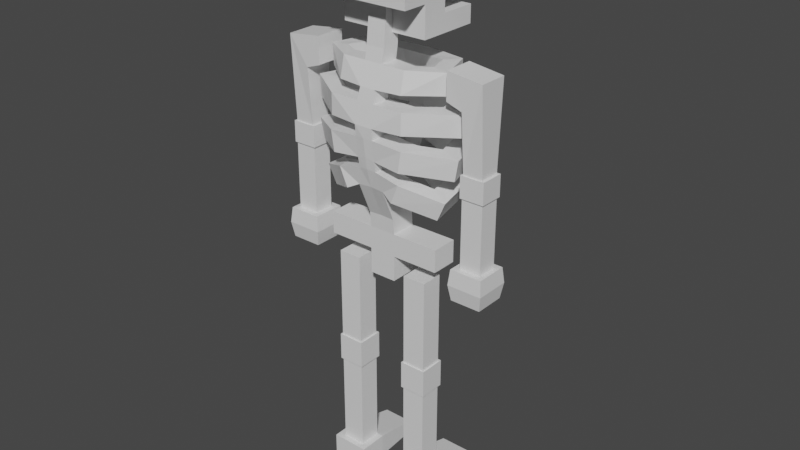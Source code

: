 # Source: Skeleton.blend  (saved by Blender 2.80.75; exported with 4.5.12 LTS)
import bpy
from mathutils import Matrix  # noqa: F401  (used for matrix-valued properties, if any)

bpy.ops.wm.read_factory_settings(use_empty=True)
scene = bpy.context.scene
scene.name = 'Scene'

# ---- collections
col_collection = bpy.data.collections.new('Collection'); scene.collection.children.link(col_collection)

# ---- materials (node trees are filled in below, after node groups)
mat_material = bpy.data.materials.new('Material')
mat_material.alpha_threshold = 0.0
mat_material.use_transparent_shadow = False
mat_material.line_color = (0.0, 0.0, 0.0, 1.0)

# ---- material node trees
mat_material.use_nodes = True; mat_material.node_tree.nodes.clear()
_N = mat_material.node_tree.nodes; _L = mat_material.node_tree.links
n0 = _N.new('ShaderNodeOutputMaterial'); n0.name = 'Material Output'; n0.location = (300, 300)
n1 = _N.new('ShaderNodeBsdfPrincipled'); n1.name = 'Principled BSDF'; n1.location = (10, 300)
n1.distribution = 'GGX'
n1.subsurface_method = 'BURLEY'
n1.inputs[2].default_value = 0.4
n1.inputs[3].default_value = 1.45
n1.inputs[27].default_value = (0.0, 0.0, 0.0, 1.0)
n1.inputs[28].default_value = 1.0
_L.new(n1.outputs[0], n0.inputs[0])
n0.is_active_output = True

# ---- world
world_world = bpy.data.worlds.new('World'); scene.world = world_world
world_world.use_nodes = True; world_world.node_tree.nodes.clear()
_N = world_world.node_tree.nodes; _L = world_world.node_tree.links
n0 = _N.new('ShaderNodeOutputWorld'); n0.name = 'World Output'; n0.location = (300, 300)
n1 = _N.new('ShaderNodeBackground'); n1.name = 'Background'; n1.location = (10, 300)
n1.inputs[0].default_value = (0.05088, 0.05088, 0.05088, 1.0)
_L.new(n1.outputs[0], n0.inputs[0])
n0.is_active_output = True
world_world.color = (0.05088, 0.05088, 0.05088)
world_world.use_sun_shadow = False
world_world.sun_shadow_jitter_overblur = 0.0

# ---- meshes
me_cube = bpy.data.meshes.new('Cube')
me_cube.from_pydata([(1.0, -0.8709, 12.78), (1.0, -0.8709, 11.28), (1.0, 1.129, 12.78), (1.0, 1.129, 11.28), (1.0, 0.302, 11.28), (1.0, 0.302, 12.78), (1.0, -0.2844, 12.78), (1.0, -0.2844, 11.28), (1.0, -0.2844, 10.6), (1.0, 0.2869, 10.6), (1.0, 0.302, 10.99), (1.0, -0.2844, 10.99), (1.0, 1.119, 10.6), (1.0, 1.119, 10.99), (0.1631, 1.129, 12.39), (0.1631, 1.129, 11.88), (0.8165, 1.129, 12.39), (0.8165, 1.129, 11.88), (0.1631, 0.7997, 12.39), (0.1631, 0.7997, 11.88), (0.8165, 0.7997, 12.39), (0.8165, 0.7997, 11.88), (0.7585, -0.3678, 9.578), (0.7585, -0.2714, 10.05), (0.7585, -0.7119, 9.578), (0.7585, -0.5996, 10.05), (1.07, -0.09985, 9.588), (1.085, -0.1072, 10.06), (1.453, -0.1719, 10.04), (1.438, -0.1645, 9.569), (0.9323, 0.3537, 9.578), (0.9323, 0.3537, 10.05), (1.184, 0.6623, 10.05), (1.184, 0.6623, 9.578), (0.158, 0.6563, 9.578), (0.2482, 0.5407, 9.984), (0.2427, 0.9586, 9.984), (0.1525, 1.074, 9.578), (0.1775, -0.3678, 9.578), (0.2129, -0.1816, 10.05), (0.1775, -0.7858, 9.578), (0.2129, -0.5996, 10.05), (0.2129, -0.1274, 10.34), (0.2129, -0.539, 10.34), (0.884, -0.4191, 8.831), (0.884, -0.4191, 9.305), (0.884, -0.848, 8.831), (0.884, -0.8437, 9.305), (1.311, -0.09179, 8.841), (1.331, -0.1008, 9.315), (1.835, -0.1798, 9.295), (1.815, -0.1708, 8.822), (1.122, 0.4879, 8.831), (1.122, 0.4879, 9.305), (1.466, 0.8648, 9.305), (1.466, 0.8648, 8.831), (0.1761, 0.7163, 8.831), (0.1761, 0.7163, 9.305), (0.1761, 1.153, 9.305), (0.1761, 1.153, 8.831), (0.2065, -0.4191, 8.831), (0.2065, -0.4191, 9.305), (0.2065, -0.9296, 8.831), (0.2065, -0.8437, 9.305), (0.8532, -0.4014, 8.047), (0.927, -0.4012, 8.516), (0.8278, -0.8715, 8.052), (0.9015, -0.8713, 8.52), (1.259, -0.1216, 7.994), (1.351, -0.1307, 8.458), (1.802, -0.2289, 8.367), (1.711, -0.2198, 7.902), (1.121, 0.4124, 8.005), (1.194, 0.4127, 8.473), (1.526, 0.7424, 8.42), (1.453, 0.7421, 7.952), (0.223, 0.6547, 8.171), (0.223, 0.655, 8.639), (0.223, 1.125, 8.636), (0.223, 1.125, 8.168), (0.2065, -0.3805, 8.107), (0.2065, -0.3803, 8.575), (0.2065, -0.8506, 8.111), (0.2065, -0.9076, 8.579), (0.6321, -0.3727, 7.29), (0.8185, -0.3803, 7.725), (0.5758, -0.7865, 7.306), (0.7622, -0.7941, 7.742), (0.99, -0.1563, 7.151), (1.19, -0.1736, 7.58), (1.549, -0.2949, 7.403), (1.349, -0.2776, 6.974), (0.9222, 0.3133, 7.179), (1.109, 0.3057, 7.615), (1.407, 0.5719, 7.492), (1.22, 0.5795, 7.057), (0.0602, 0.585, 7.492), (0.1761, 0.5774, 7.928), (0.1761, 1.078, 7.913), (0.1109, 0.9997, 7.478), (0.3112, -0.301, 7.422), (0.2065, -0.3421, 7.858), (0.3112, -0.7143, 7.439), (0.2065, -0.8095, 7.875), (0.2129, -0.2844, 10.6), (0.2129, -0.1274, 10.6), (0.2129, -0.2844, 11.28), (0.2129, -0.4396, 11.28), (0.3112, -0.3722, 5.841), (0.3112, 0.2334, 5.841), (0.3112, -0.3722, 6.355), (0.3112, 0.2319, 6.355), (1.386, -0.3722, 5.841), (1.386, 0.2334, 5.841), (1.386, -0.3722, 6.355), (1.386, 0.2334, 6.355), (0.3112, 0.2043, 6.693), (0.3112, -0.3998, 6.701), (0.3112, -0.3722, 5.26), (0.3112, 0.2334, 5.26), (2.556, -0.4317, 6.104), (1.15, 0.09154, 2.736), (1.15, 0.09154, 3.377), (1.15, 0.09154, 0.5637), (1.15, -0.4222, 0.5637), (1.15, -0.4222, 2.736), (1.15, -0.4222, 3.377), (2.535, -0.4109, 5.393), (2.556, 0.3084, 6.104), (2.535, 0.2876, 5.393), (1.15, 0.09154, 5.51), (1.15, -0.4222, 5.51), (1.837, 0.2876, 5.393), (1.187, -0.4559, 3.377), (1.187, -0.4559, 2.736), (1.817, 0.3084, 6.104), (1.187, 0.1464, 3.377), (1.187, 0.1464, 2.736), (0.6122, 0.09154, 2.736), (0.6122, 0.09154, 3.377), (0.6122, 0.09154, 0.5637), (0.6122, -0.4222, 0.5637), (0.6122, -0.4222, 2.736), (0.6122, -0.4222, 3.377), (0.6122, 0.09154, 5.51), (0.6122, -0.4222, 5.51), (0.5753, -0.4559, 3.377), (0.5753, -0.4559, 2.736), (0.5753, 0.1464, 3.377), (0.5753, 0.1464, 2.736), (1.315, -0.573, 0.5637), (1.315, -0.573, 0.008914), (1.315, 0.09154, 0.5637), (1.315, 0.09154, 0.008914), (1.24, 1.183, 0.008914), (1.24, 1.183, 0.3247), (0.4478, -0.573, 0.5637), (0.4478, -0.573, 0.008914), (0.4478, 0.09154, 0.5637), (0.4478, 0.09154, 0.008914), (0.5222, 1.183, 0.008914), (0.5222, 1.183, 0.3247), (1.277, 0.637, 0.4442), (0.485, 0.637, 0.4442), (1.277, 0.637, 0.008914), (0.485, 0.637, 0.008914), (2.441, 0.1689, 7.659), (2.419, 0.1689, 8.149), (2.441, 0.1689, 6.104), (2.441, -0.2966, 6.104), (2.441, -0.2966, 7.659), (2.419, -0.2966, 8.149), (1.615, 0.2806, 10.19), (1.615, -0.4083, 10.19), (2.474, -0.3271, 8.149), (2.474, -0.3271, 7.659), (2.474, 0.2185, 8.149), (2.474, 0.2185, 7.659), (1.953, 0.1689, 7.659), (1.968, 0.1689, 8.149), (1.953, 0.1689, 6.104), (1.953, -0.2966, 6.104), (1.953, -0.2966, 7.659), (1.968, -0.2966, 8.149), (1.615, 0.2806, 9.581), (1.615, -0.4083, 9.581), (1.92, -0.3271, 8.149), (1.92, -0.3271, 7.659), (1.92, 0.2185, 8.149), (1.92, 0.2185, 7.659), (1.837, -0.4109, 5.393), (1.817, -0.4317, 6.104), (2.419, -0.3972, 10.09), (1.968, -0.3972, 9.456), (2.419, 0.2694, 10.09), (1.968, 0.2694, 9.456), (1.781, 0.3435, 5.748), (2.591, -0.4668, 5.748), (2.591, 0.3435, 5.748), (1.781, -0.4668, 5.748), (-1.0, -0.8709, 12.78), (-1.0, -0.8709, 11.28), (-1.0, 1.129, 12.78), (-1.0, 1.129, 11.28), (-1.0, 0.302, 11.28), (-1.0, 0.302, 12.78), (-1.0, -0.2844, 12.78), (-1.0, -0.2844, 11.28), (-1.0, -0.2844, 10.6), (-1.0, 0.2869, 10.6), (-1.0, 0.302, 10.99), (-1.0, -0.2844, 10.99), (-1.0, 1.119, 10.6), (-1.0, 1.119, 10.99), (1.84e-07, 1.129, 11.28), (1.84e-07, 1.129, 12.78), (-0.1631, 1.129, 12.39), (-0.1631, 1.129, 11.88), (-0.8165, 1.129, 12.39), (-0.8165, 1.129, 11.88), (-0.1631, 0.7997, 12.39), (-0.1631, 0.7997, 11.88), (-0.8165, 0.7997, 12.39), (-0.8165, 0.7997, 11.88), (-2.075e-08, -0.1274, 10.6), (1.84e-07, 1.129, 12.06), (1.84e-07, 1.129, 12.56), (-1.419e-07, -0.8709, 11.28), (-1.419e-07, -0.8709, 12.78), (4.921e-08, 0.302, 11.28), (4.921e-08, 0.302, 12.78), (-4.634e-08, -0.2844, 12.78), (4.675e-08, 0.2869, 10.6), (4.921e-08, 0.302, 10.99), (1.822e-07, 1.119, 10.6), (1.822e-07, 1.119, 10.99), (-0.7585, -0.3678, 9.578), (-0.7585, -0.2714, 10.05), (-5.992e-08, -0.3678, 9.578), (-2.958e-08, -0.1816, 10.05), (-0.7585, -0.7119, 9.578), (-0.7585, -0.5996, 10.05), (-1.28e-07, -0.7858, 9.578), (-9.768e-08, -0.5996, 10.05), (-1.07, -0.09985, 9.588), (-1.085, -0.1072, 10.06), (-1.453, -0.1719, 10.04), (-1.438, -0.1645, 9.569), (-0.9323, 0.3537, 9.578), (-0.9323, 0.3537, 10.05), (-1.184, 0.6623, 10.05), (-1.184, 0.6623, 9.578), (-0.158, 0.6563, 9.578), (-0.2482, 0.5407, 9.984), (-0.2427, 0.9586, 9.984), (-0.1525, 1.074, 9.578), (-0.1775, -0.3678, 9.578), (-0.2129, -0.1816, 10.05), (-0.1775, -0.7858, 9.578), (-0.2129, -0.5996, 10.05), (-0.2129, -0.1274, 10.34), (-2.075e-08, -0.1274, 10.34), (-8.782e-08, -0.539, 10.34), (-0.2129, -0.539, 10.34), (-0.884, -0.4191, 8.831), (-0.884, -0.4191, 9.305), (-6.828e-08, -0.4191, 8.831), (-6.828e-08, -0.4191, 9.305), (-0.884, -0.848, 8.831), (-0.884, -0.8437, 9.305), (-1.515e-07, -0.9296, 8.831), (-1.374e-07, -0.8437, 9.305), (-1.311, -0.09179, 8.841), (-1.331, -0.1008, 9.315), (-1.835, -0.1798, 9.295), (-1.815, -0.1708, 8.822), (-1.122, 0.4879, 8.831), (-1.122, 0.4879, 9.305), (-1.466, 0.8648, 9.305), (-1.466, 0.8648, 8.831), (-0.1761, 0.7163, 8.831), (-0.1761, 0.7163, 9.305), (-0.1761, 1.153, 9.305), (-0.1761, 1.153, 8.831), (-0.2065, -0.4191, 8.831), (-0.2065, -0.4191, 9.305), (-0.2065, -0.9296, 8.831), (-0.2065, -0.8437, 9.305), (-0.8532, -0.4014, 8.047), (-0.927, -0.4012, 8.516), (-5.874e-08, -0.3605, 8.164), (-5.87e-08, -0.3603, 8.632), (-0.8278, -0.8715, 8.052), (-0.9015, -0.8713, 8.52), (-1.419e-07, -0.8708, 8.168), (-1.505e-07, -0.924, 8.584), (-1.259, -0.1216, 7.994), (-1.351, -0.1307, 8.458), (-1.802, -0.2289, 8.367), (-1.711, -0.2198, 7.902), (-1.121, 0.4124, 8.005), (-1.194, 0.4127, 8.473), (-1.526, 0.7424, 8.42), (-1.453, 0.7421, 7.952), (-0.223, 0.6547, 8.171), (-0.223, 0.655, 8.639), (-0.223, 1.125, 8.636), (-0.223, 1.125, 8.168), (-0.2065, -0.3805, 8.107), (-0.2065, -0.3803, 8.575), (-0.2065, -0.8506, 8.111), (-0.2065, -0.9076, 8.579), (-0.6321, -0.3727, 7.29), (-0.8185, -0.3803, 7.725), (-4.903e-08, -0.301, 7.454), (-5.336e-08, -0.3275, 7.889), (-0.5758, -0.7865, 7.306), (-0.7622, -0.7941, 7.742), (-1.164e-07, -0.7143, 7.466), (-1.346e-07, -0.8262, 7.89), (-0.99, -0.1563, 7.151), (-1.19, -0.1736, 7.58), (-1.549, -0.2949, 7.403), (-1.349, -0.2776, 6.974), (-0.9222, 0.3133, 7.179), (-1.109, 0.3057, 7.615), (-1.407, 0.5719, 7.492), (-1.22, 0.5795, 7.057), (-0.0602, 0.585, 7.492), (-0.1761, 0.5774, 7.928), (-0.1761, 1.078, 7.913), (-0.1109, 0.9997, 7.478), (-0.3112, -0.301, 7.422), (-0.2065, -0.3421, 7.858), (-0.3112, -0.7143, 7.439), (-0.2065, -0.8095, 7.875), (8.809e-08, 0.5407, 9.984), (1.562e-07, 0.9586, 9.984), (1.75e-07, 1.074, 9.578), (1.878e-07, 1.153, 9.305), (1.878e-07, 1.153, 8.831), (1.833e-07, 1.125, 8.636), (1.833e-07, 1.125, 8.168), (1.757e-07, 1.078, 7.913), (1.629e-07, 0.9997, 7.413), (9.531e-08, 0.585, 7.427), (1.069e-07, 0.6563, 9.578), (1.167e-07, 0.7163, 9.305), (1.167e-07, 0.7163, 8.831), (1.067e-07, 0.655, 8.639), (1.067e-07, 0.6547, 8.171), (9.407e-08, 0.5774, 7.928), (-0.2129, -0.2844, 10.6), (-0.2129, -0.1274, 10.6), (-0.2129, -0.2844, 11.28), (-7.162e-08, -0.4396, 11.28), (-0.2129, -0.4396, 11.28), (-6.063e-08, -0.3722, 5.841), (3.803e-08, 0.2334, 5.841), (-0.3112, -0.3722, 5.841), (-0.3112, 0.2334, 5.841), (3.779e-08, 0.2319, 6.355), (-6.063e-08, -0.3722, 6.355), (-0.3112, -0.3722, 6.355), (-0.3112, 0.2319, 6.355), (-1.386, -0.3722, 5.841), (-1.386, 0.2334, 5.841), (-1.386, -0.3722, 6.355), (-1.386, 0.2334, 6.355), (-6.514e-08, -0.3998, 6.715), (-0.3112, 0.2043, 6.693), (3.328e-08, 0.2043, 6.709), (-0.3112, -0.3998, 6.701), (-6.063e-08, -0.3722, 5.26), (3.803e-08, 0.2334, 5.26), (-0.3112, -0.3722, 5.26), (-0.3112, 0.2334, 5.26), (-2.556, -0.4317, 6.104), (-1.15, 0.09154, 2.736), (-1.15, 0.09154, 3.377), (-1.15, 0.09154, 0.5637), (-1.15, -0.4222, 0.5637), (-1.15, -0.4222, 2.736), (-1.15, -0.4222, 3.377), (-2.535, -0.4109, 5.393), (-2.556, 0.3084, 6.104), (-2.535, 0.2876, 5.393), (-1.15, 0.09154, 5.51), (-1.15, -0.4222, 5.51), (-1.837, 0.2876, 5.393), (-1.187, -0.4559, 3.377), (-1.187, -0.4559, 2.736), (-1.817, 0.3084, 6.104), (-1.187, 0.1464, 3.377), (-1.187, 0.1464, 2.736), (-0.6122, 0.09154, 2.736), (-0.6122, 0.09154, 3.377), (-0.6122, 0.09154, 0.5637), (-0.6122, -0.4222, 0.5637), (-0.6122, -0.4222, 2.736), (-0.6122, -0.4222, 3.377), (-0.6122, 0.09154, 5.51), (-0.6122, -0.4222, 5.51), (-0.5753, -0.4559, 3.377), (-0.5753, -0.4559, 2.736), (-0.5753, 0.1464, 3.377), (-0.5753, 0.1464, 2.736), (-1.315, -0.573, 0.5637), (-1.315, -0.573, 0.008914), (-1.315, 0.09154, 0.5637), (-1.315, 0.09154, 0.008914), (-1.24, 1.183, 0.008914), (-1.24, 1.183, 0.3247), (-0.4478, -0.573, 0.5637), (-0.4478, -0.573, 0.008914), (-0.4478, 0.09154, 0.5637), (-0.4478, 0.09154, 0.008914), (-0.5222, 1.183, 0.008914), (-0.5222, 1.183, 0.3247), (-1.277, 0.637, 0.4442), (-0.485, 0.637, 0.4442), (-1.277, 0.637, 0.008914), (-0.485, 0.637, 0.008914), (-2.441, 0.1689, 7.659), (-2.419, 0.1689, 8.149), (-2.441, 0.1689, 6.104), (-2.441, -0.2966, 6.104), (-2.441, -0.2966, 7.659), (-2.419, -0.2966, 8.149), (-1.615, 0.2806, 10.19), (-1.615, -0.4083, 10.19), (-2.474, -0.3271, 8.149), (-2.474, -0.3271, 7.659), (-2.474, 0.2185, 8.149), (-2.474, 0.2185, 7.659), (-1.953, 0.1689, 7.659), (-1.968, 0.1689, 8.149), (-1.953, 0.1689, 6.104), (-1.953, -0.2966, 6.104), (-1.953, -0.2966, 7.659), (-1.968, -0.2966, 8.149), (-1.615, 0.2806, 9.581), (-1.615, -0.4083, 9.581), (-1.92, -0.3271, 8.149), (-1.92, -0.3271, 7.659), (-1.92, 0.2185, 8.149), (-1.92, 0.2185, 7.659), (-1.837, -0.4109, 5.393), (-1.817, -0.4317, 6.104), (-2.419, -0.3972, 10.09), (-1.968, -0.3972, 9.456), (-2.419, 0.2694, 10.09), (-1.968, 0.2694, 9.456), (-1.781, 0.3435, 5.748), (-2.591, -0.4668, 5.748), (-2.591, 0.3435, 5.748), (-1.781, -0.4668, 5.748)], [], [(106, 104, 8, 11, 7), (10, 11, 8, 9), (4, 7, 11, 10), (4, 229, 214, 3), (10, 9, 12, 13), (10, 233, 229, 4), (17, 16, 2, 3), (224, 232, 9, 8, 104, 105), (7, 6, 0, 1), (4, 5, 6, 7), (232, 234, 12, 9), (3, 2, 5, 4), (12, 234, 235, 13), (228, 0, 6, 231), (231, 6, 5, 230), (230, 5, 2, 215), (1, 0, 228, 227), (214, 15, 17, 3), (16, 17, 21, 20), (14, 215, 2, 16), (19, 18, 20, 21), (14, 16, 20, 18), (15, 14, 18, 19), (17, 15, 19, 21), (42, 105, 104, 43), (14, 15, 225, 226), (214, 225, 15), (261, 224, 105, 42), (14, 226, 215), (43, 104, 106, 107), (38, 238, 239, 39), (40, 24, 25, 41), (25, 28, 27, 23), (38, 22, 24, 40), (41, 25, 23, 39), (29, 33, 32, 28), (24, 29, 28, 25), (23, 27, 26, 22), (22, 26, 29, 24), (30, 34, 37, 33), (26, 30, 33, 29), (27, 31, 30, 26), (28, 32, 31, 27), (36, 337, 336, 35), (31, 35, 34, 30), (32, 36, 35, 31), (33, 37, 36, 32), (239, 261, 42, 39), (238, 38, 61, 267), (242, 40, 41, 243), (22, 38, 39, 23), (39, 42, 43, 41), (41, 43, 262, 243), (60, 266, 267, 61), (62, 46, 47, 63), (47, 50, 49, 45), (60, 44, 46, 62), (63, 47, 45, 61), (51, 55, 54, 50), (46, 51, 50, 47), (45, 49, 48, 44), (44, 48, 51, 46), (52, 56, 59, 55), (48, 52, 55, 51), (49, 53, 52, 48), (50, 54, 53, 49), (76, 97, 98, 79), (53, 57, 56, 52), (54, 58, 57, 53), (55, 59, 58, 54), (270, 62, 63, 271), (44, 60, 61, 45), (80, 290, 291, 81), (82, 66, 67, 83), (67, 70, 69, 65), (80, 64, 66, 82), (83, 67, 65, 81), (71, 75, 74, 70), (66, 71, 70, 67), (65, 69, 68, 64), (64, 68, 71, 66), (72, 76, 79, 75), (68, 72, 75, 71), (69, 73, 72, 68), (70, 74, 73, 69), (56, 77, 78, 59), (73, 77, 76, 72), (74, 78, 77, 73), (75, 79, 78, 74), (294, 82, 83, 295), (64, 80, 81, 65), (100, 314, 315, 101), (102, 86, 87, 103), (87, 90, 89, 85), (100, 84, 86, 102), (103, 87, 85, 101), (91, 95, 94, 90), (86, 91, 90, 87), (85, 89, 88, 84), (84, 88, 91, 86), (92, 96, 99, 95), (88, 92, 95, 91), (89, 93, 92, 88), (90, 94, 93, 89), (34, 57, 58, 37), (93, 97, 96, 92), (94, 98, 97, 93), (95, 99, 98, 94), (318, 102, 103, 319), (84, 100, 101, 85), (37, 338, 337, 36), (58, 339, 338, 37), (59, 340, 339, 58), (78, 341, 340, 59), (79, 342, 341, 78), (98, 343, 342, 79), (99, 344, 343, 98), (345, 344, 99, 96), (346, 34, 35, 336), (347, 57, 34, 346), (348, 56, 57, 347), (349, 77, 56, 348), (350, 76, 77, 349), (351, 97, 76, 350), (97, 351, 345, 96), (40, 63, 61, 38), (40, 242, 271, 63), (266, 60, 81, 291), (62, 83, 81, 60), (62, 270, 295, 83), (290, 80, 101, 315), (82, 103, 101, 80), (82, 294, 319, 103), (13, 235, 233, 10), (355, 107, 1, 227), (1, 107, 106, 7), (109, 108, 118, 119), (108, 109, 113, 112), (110, 362, 357, 108), (361, 111, 109, 358), (371, 116, 111, 361), (117, 369, 362, 110), (116, 117, 110, 111), (115, 114, 112, 113), (111, 110, 114, 115), (110, 108, 112, 114), (109, 111, 115, 113), (100, 102, 117, 116), (102, 318, 369, 117), (314, 100, 116, 371), (374, 119, 118, 373), (108, 357, 373, 118), (358, 109, 119, 374), (162, 123, 152), (139, 144, 130, 122), (121, 125, 124, 123), (136, 148, 139, 122), (142, 141, 124, 125), (145, 131, 130, 144), (131, 145, 143, 126), (147, 134, 133, 146), (126, 122, 130, 131), (134, 147, 142, 125), (137, 149, 148, 136), (137, 136, 133, 134), (125, 121, 137, 134), (122, 126, 133, 136), (138, 149, 137, 121), (123, 140, 138, 121), (155, 154, 160, 161), (153, 159, 165, 164), (162, 155, 161, 163), (165, 160, 154, 164), (183, 186, 174, 171), (198, 197, 127, 129), (138, 140, 141, 142), (181, 180, 135, 191), (143, 145, 144, 139), (149, 147, 146, 148), (142, 147, 149, 138), (139, 148, 146, 143), (168, 169, 120, 128), (123, 162, 163, 140), (143, 146, 133, 126), (152, 150, 151, 153), (162, 164, 154, 155), (123, 124, 150, 152), (158, 159, 157, 156), (163, 161, 160, 165), (141, 140, 158, 156), (180, 168, 128, 135), (157, 159, 153, 151), (140, 163, 158), (158, 163, 165, 159), (152, 153, 164, 162), (156, 157, 151, 150), (195, 184, 172, 194), (166, 170, 169, 168), (176, 188, 179, 167), (182, 181, 169, 170), (185, 173, 172, 184), (179, 195, 194, 167), (187, 175, 174, 186), (192, 194, 172, 173), (175, 187, 182, 170), (177, 189, 188, 176), (177, 176, 174, 175), (170, 166, 177, 175), (167, 171, 174, 176), (178, 189, 177, 166), (168, 180, 178, 166), (199, 190, 127, 197), (178, 180, 181, 182), (193, 185, 184, 195), (189, 187, 186, 188), (182, 187, 189, 178), (179, 188, 186, 183), (124, 141, 156, 150), (132, 129, 127, 190), (169, 181, 191, 120), (199, 196, 132, 190), (196, 198, 129, 132), (173, 185, 193, 192), (171, 167, 194, 192), (192, 193, 183, 171), (183, 193, 195, 179), (135, 128, 198, 196), (191, 135, 196, 199), (191, 199, 197, 120), (128, 120, 197, 198), (262, 43, 107, 355), (354, 207, 211, 208, 352), (210, 209, 208, 211), (204, 210, 211, 207), (204, 203, 214, 229), (210, 213, 212, 209), (210, 204, 229, 233), (219, 203, 202, 218), (224, 353, 352, 208, 209, 232), (207, 201, 200, 206), (204, 207, 206, 205), (232, 209, 212, 234), (203, 204, 205, 202), (212, 213, 235, 234), (228, 231, 206, 200), (231, 230, 205, 206), (230, 215, 202, 205), (201, 227, 228, 200), (214, 203, 219, 217), (218, 222, 223, 219), (216, 218, 202, 215), (221, 223, 222, 220), (216, 220, 222, 218), (217, 221, 220, 216), (219, 223, 221, 217), (260, 263, 352, 353), (216, 226, 225, 217), (214, 217, 225), (261, 260, 353, 224), (216, 215, 226), (263, 356, 354, 352), (256, 257, 239, 238), (258, 259, 241, 240), (241, 237, 245, 246), (256, 258, 240, 236), (259, 257, 237, 241), (247, 246, 250, 251), (240, 241, 246, 247), (237, 236, 244, 245), (236, 240, 247, 244), (248, 251, 255, 252), (244, 247, 251, 248), (245, 244, 248, 249), (246, 245, 249, 250), (254, 253, 336, 337), (249, 248, 252, 253), (250, 249, 253, 254), (251, 250, 254, 255), (239, 257, 260, 261), (238, 267, 285, 256), (242, 243, 259, 258), (236, 237, 257, 256), (257, 259, 263, 260), (259, 243, 262, 263), (284, 285, 267, 266), (286, 287, 269, 268), (269, 265, 273, 274), (284, 286, 268, 264), (287, 285, 265, 269), (275, 274, 278, 279), (268, 269, 274, 275), (265, 264, 272, 273), (264, 268, 275, 272), (276, 279, 283, 280), (272, 275, 279, 276), (273, 272, 276, 277), (274, 273, 277, 278), (304, 307, 330, 329), (277, 276, 280, 281), (278, 277, 281, 282), (279, 278, 282, 283), (270, 271, 287, 286), (264, 265, 285, 284), (308, 309, 291, 290), (310, 311, 293, 292), (293, 289, 297, 298), (308, 310, 292, 288), (311, 309, 289, 293), (299, 298, 302, 303), (292, 293, 298, 299), (289, 288, 296, 297), (288, 292, 299, 296), (300, 303, 307, 304), (296, 299, 303, 300), (297, 296, 300, 301), (298, 297, 301, 302), (280, 283, 306, 305), (301, 300, 304, 305), (302, 301, 305, 306), (303, 302, 306, 307), (294, 295, 311, 310), (288, 289, 309, 308), (332, 333, 315, 314), (334, 335, 317, 316), (317, 313, 321, 322), (332, 334, 316, 312), (335, 333, 313, 317), (323, 322, 326, 327), (316, 317, 322, 323), (313, 312, 320, 321), (312, 316, 323, 320), (324, 327, 331, 328), (320, 323, 327, 324), (321, 320, 324, 325), (322, 321, 325, 326), (252, 255, 282, 281), (325, 324, 328, 329), (326, 325, 329, 330), (327, 326, 330, 331), (318, 319, 335, 334), (312, 313, 333, 332), (255, 254, 337, 338), (282, 255, 338, 339), (283, 282, 339, 340), (306, 283, 340, 341), (307, 306, 341, 342), (330, 307, 342, 343), (331, 330, 343, 344), (345, 328, 331, 344), (346, 336, 253, 252), (347, 346, 252, 281), (348, 347, 281, 280), (349, 348, 280, 305), (350, 349, 305, 304), (351, 350, 304, 329), (329, 328, 345, 351), (258, 256, 285, 287), (258, 287, 271, 242), (266, 291, 309, 284), (286, 284, 309, 311), (286, 311, 295, 270), (290, 315, 333, 308), (310, 308, 333, 335), (310, 335, 319, 294), (213, 210, 233, 235), (355, 227, 201, 356), (201, 207, 354, 356), (360, 376, 375, 359), (359, 365, 366, 360), (363, 359, 357, 362), (361, 358, 360, 364), (371, 361, 364, 370), (372, 363, 362, 369), (370, 364, 363, 372), (368, 366, 365, 367), (364, 368, 367, 363), (363, 367, 365, 359), (360, 366, 368, 364), (332, 370, 372, 334), (334, 372, 369, 318), (314, 371, 370, 332), (374, 373, 375, 376), (359, 375, 373, 357), (358, 374, 376, 360), (419, 409, 380), (396, 379, 387, 401), (378, 380, 381, 382), (393, 379, 396, 405), (399, 382, 381, 398), (402, 401, 387, 388), (388, 383, 400, 402), (404, 403, 390, 391), (383, 388, 387, 379), (391, 382, 399, 404), (394, 393, 405, 406), (394, 391, 390, 393), (382, 391, 394, 378), (379, 393, 390, 383), (395, 378, 394, 406), (380, 378, 395, 397), (412, 418, 417, 411), (410, 421, 422, 416), (419, 420, 418, 412), (422, 421, 411, 417), (440, 428, 431, 443), (455, 386, 384, 454), (395, 399, 398, 397), (438, 448, 392, 437), (400, 396, 401, 402), (406, 405, 403, 404), (399, 395, 406, 404), (396, 400, 403, 405), (425, 385, 377, 426), (380, 397, 420, 419), (400, 383, 390, 403), (409, 410, 408, 407), (419, 412, 411, 421), (380, 409, 407, 381), (415, 413, 414, 416), (420, 422, 417, 418), (398, 413, 415, 397), (437, 392, 385, 425), (414, 408, 410, 416), (397, 415, 420), (415, 416, 422, 420), (409, 419, 421, 410), (413, 407, 408, 414), (452, 451, 429, 441), (423, 425, 426, 427), (433, 424, 436, 445), (439, 427, 426, 438), (442, 441, 429, 430), (436, 424, 451, 452), (444, 443, 431, 432), (449, 430, 429, 451), (432, 427, 439, 444), (434, 433, 445, 446), (434, 432, 431, 433), (427, 432, 434, 423), (424, 433, 431, 428), (435, 423, 434, 446), (425, 423, 435, 437), (456, 454, 384, 447), (435, 439, 438, 437), (450, 452, 441, 442), (446, 445, 443, 444), (439, 435, 446, 444), (436, 440, 443, 445), (381, 407, 413, 398), (389, 447, 384, 386), (426, 377, 448, 438), (456, 447, 389, 453), (453, 389, 386, 455), (430, 449, 450, 442), (428, 449, 451, 424), (449, 428, 440, 450), (440, 436, 452, 450), (392, 453, 455, 385), (448, 456, 453, 392), (448, 377, 454, 456), (385, 455, 454, 377), (262, 355, 356, 263)])
_uv = me_cube.uv_layers.new(name='UVMap')
_uv.uv.foreach_set('vector', [0.5517, 0.8463, 0.5517, 0.8364, 0.5517, 0.75, 0.5517, 0.75, 0.5517, 0.75, 0.625, 0.6034, 0.625, 0.6767, 0.625, 0.6767, 0.625, 0.6144, 0.625, 0.6034, 0.625, 0.6767, 0.625, 0.6767, 0.625, 0.6034, 0.4784, 0.75, 0.4784, 0.8684, 0.375, 0.8684, 0.375, 0.75, 0.625, 0.6034, 0.625, 0.6144, 0.625, 0.6034, 0.625, 0.6034, 0.4784, 0.75, 0.4784, 0.8684, 0.4784, 0.8684, 0.4784, 0.75, 0.5051, 0.7271, 0.589, 0.7271, 0.589, 0.75, 0.5051, 0.75, 0.5299, 0.8684, 0.4894, 0.8684, 0.4894, 0.75, 0.5517, 0.75, 0.5517, 0.8364, 0.532, 0.835, 0.625, 0.6767, 0.875, 0.6767, 0.875, 0.75, 0.625, 0.75, 0.625, 0.6034, 0.875, 0.6034, 0.875, 0.6767, 0.625, 0.6767, 0.4894, 0.8684, 0.4784, 0.8684, 0.4784, 0.75, 0.4894, 0.75, 0.7551, 0.5, 0.875, 0.5, 0.875, 0.6034, 0.625, 0.6034, 0.4784, 0.75, 0.4784, 0.8684, 0.4784, 0.8684, 0.4784, 0.75, 0.375, 0.1184, 0.375, 0.0, 0.4483, 0.0, 0.4483, 0.1184, 0.4483, 0.1184, 0.4483, 0.0, 0.5216, 0.0, 0.5216, 0.1184, 0.5216, 0.1184, 0.5216, 0.0, 0.625, 0.02293, 0.625, 0.1184, 0.125, 0.5, 0.375, 0.5, 0.375, 0.6184, 0.125, 0.6184, 0.375, 0.6316, 0.5051, 0.6316, 0.5051, 0.7271, 0.375, 0.7271, 0.589, 0.7271, 0.5051, 0.7271, 0.5051, 0.7271, 0.589, 0.7271, 0.589, 0.6316, 0.625, 0.6316, 0.625, 0.7271, 0.589, 0.7271, 0.5051, 0.6316, 0.589, 0.6316, 0.589, 0.7271, 0.5051, 0.7271, 0.589, 0.6316, 0.589, 0.7271, 0.589, 0.7271, 0.589, 0.6316, 0.5051, 0.6316, 0.589, 0.6316, 0.589, 0.6316, 0.5051, 0.6316, 0.5051, 0.7271, 0.5051, 0.6316, 0.5051, 0.6316, 0.5051, 0.7271, 0.875, 0.6019, 0.532, 0.835, 0.5517, 0.8364, 0.625, 0.6019, 0.589, 0.6316, 0.5051, 0.6316, 0.5051, 0.6316, 0.589, 0.6316, 0.375, 0.6316, 0.5051, 0.6316, 0.5051, 0.6316, 0.625, 0.25, 0.5299, 0.8684, 0.532, 0.835, 0.875, 0.6019, 0.589, 0.6316, 0.589, 0.6316, 0.625, 0.6316, 0.625, 0.6019, 0.5517, 0.8364, 0.5517, 0.8463, 0.5863, 0.8332, 0.375, 0.1481, 0.375, 0.25, 0.625, 0.25, 0.625, 0.1481, 0.375, 0.6019, 0.375, 0.75, 0.625, 0.75, 0.625, 0.6019, 0.625, 0.75, 0.625, 0.75, 0.875, 0.75, 0.875, 0.75, 0.125, 0.6019, 0.125, 0.75, 0.375, 0.75, 0.375, 0.6019, 0.625, 0.6019, 0.625, 0.75, 0.875, 0.75, 0.875, 0.6019, 0.375, 0.75, 0.375, 0.75, 0.625, 0.75, 0.625, 0.75, 0.375, 0.75, 0.375, 0.75, 0.625, 0.75, 0.625, 0.75, 0.625, 0.0, 0.625, 0.0, 0.375, 0.0, 0.375, 0.0, 0.125, 0.75, 0.125, 0.75, 0.375, 0.75, 0.375, 0.75, 0.125, 0.75, 0.125, 0.75, 0.375, 0.75, 0.375, 0.75, 0.125, 0.75, 0.125, 0.75, 0.375, 0.75, 0.375, 0.75, 0.625, 0.0, 0.625, 0.0, 0.375, 0.0, 0.375, 0.0, 0.625, 0.75, 0.625, 0.75, 0.875, 0.75, 0.875, 0.75, 0.625, 0.75, 0.625, 0.75, 0.875, 0.75, 0.875, 0.75, 0.625, 0.0, 0.625, 0.0, 0.375, 0.0, 0.375, 0.0, 0.625, 0.75, 0.625, 0.75, 0.875, 0.75, 0.875, 0.75, 0.375, 0.75, 0.375, 0.75, 0.625, 0.75, 0.625, 0.75, 0.625, 0.25, 0.625, 0.25, 0.625, 0.1481, 0.625, 0.1481, 0.375, 0.25, 0.375, 0.1481, 0.625, 0.1481, 0.625, 0.25, 0.375, 0.5, 0.375, 0.6019, 0.625, 0.6019, 0.625, 0.5, 0.375, 0.0, 0.375, 0.1481, 0.625, 0.1481, 0.625, 0.0, 0.875, 0.6019, 0.875, 0.6019, 0.625, 0.6019, 0.625, 0.6019, 0.625, 0.6019, 0.625, 0.6019, 0.625, 0.5, 0.625, 0.5, 0.375, 0.1481, 0.375, 0.25, 0.625, 0.25, 0.625, 0.1481, 0.375, 0.6019, 0.375, 0.75, 0.625, 0.75, 0.625, 0.6019, 0.625, 0.75, 0.625, 0.75, 0.875, 0.75, 0.875, 0.75, 0.125, 0.6019, 0.125, 0.75, 0.375, 0.75, 0.375, 0.6019, 0.625, 0.6019, 0.625, 0.75, 0.875, 0.75, 0.875, 0.6019, 0.375, 0.75, 0.375, 0.75, 0.625, 0.75, 0.625, 0.75, 0.375, 0.75, 0.375, 0.75, 0.625, 0.75, 0.625, 0.75, 0.625, 0.0, 0.625, 0.0, 0.375, 0.0, 0.375, 0.0, 0.125, 0.75, 0.125, 0.75, 0.375, 0.75, 0.375, 0.75, 0.125, 0.75, 0.125, 0.75, 0.375, 0.75, 0.375, 0.75, 0.125, 0.75, 0.125, 0.75, 0.375, 0.75, 0.375, 0.75, 0.625, 0.0, 0.625, 0.0, 0.375, 0.0, 0.375, 0.0, 0.625, 0.75, 0.625, 0.75, 0.875, 0.75, 0.875, 0.75, 0.125, 0.75, 0.875, 0.75, 0.625, 0.75, 0.375, 0.75, 0.625, 0.0, 0.625, 0.0, 0.375, 0.0, 0.375, 0.0, 0.625, 0.75, 0.625, 0.75, 0.875, 0.75, 0.875, 0.75, 0.375, 0.75, 0.375, 0.75, 0.625, 0.75, 0.625, 0.75, 0.375, 0.5, 0.375, 0.6019, 0.625, 0.6019, 0.625, 0.5, 0.375, 0.0, 0.375, 0.1481, 0.625, 0.1481, 0.625, 0.0, 0.375, 0.1481, 0.375, 0.25, 0.625, 0.25, 0.625, 0.1481, 0.375, 0.6019, 0.375, 0.75, 0.625, 0.75, 0.625, 0.6019, 0.625, 0.75, 0.625, 0.75, 0.875, 0.75, 0.875, 0.75, 0.125, 0.6019, 0.125, 0.75, 0.375, 0.75, 0.375, 0.6019, 0.625, 0.6019, 0.625, 0.75, 0.875, 0.75, 0.875, 0.6019, 0.375, 0.75, 0.375, 0.75, 0.625, 0.75, 0.625, 0.75, 0.375, 0.75, 0.375, 0.75, 0.625, 0.75, 0.625, 0.75, 0.625, 0.0, 0.625, 0.0, 0.375, 0.0, 0.375, 0.0, 0.125, 0.75, 0.125, 0.75, 0.375, 0.75, 0.375, 0.75, 0.125, 0.75, 0.125, 0.75, 0.375, 0.75, 0.375, 0.75, 0.125, 0.75, 0.125, 0.75, 0.375, 0.75, 0.375, 0.75, 0.625, 0.0, 0.625, 0.0, 0.375, 0.0, 0.375, 0.0, 0.625, 0.75, 0.625, 0.75, 0.875, 0.75, 0.875, 0.75, 0.125, 0.75, 0.875, 0.75, 0.625, 0.75, 0.375, 0.75, 0.625, 0.0, 0.625, 0.0, 0.375, 0.0, 0.375, 0.0, 0.625, 0.75, 0.625, 0.75, 0.875, 0.75, 0.875, 0.75, 0.375, 0.75, 0.375, 0.75, 0.625, 0.75, 0.625, 0.75, 0.375, 0.5, 0.375, 0.6019, 0.625, 0.6019, 0.625, 0.5, 0.375, 0.0, 0.375, 0.1481, 0.625, 0.1481, 0.625, 0.0, 0.375, 0.1481, 0.375, 0.25, 0.625, 0.25, 0.625, 0.1481, 0.375, 0.6019, 0.375, 0.75, 0.625, 0.75, 0.625, 0.6019, 0.625, 0.75, 0.625, 0.75, 0.875, 0.75, 0.875, 0.75, 0.125, 0.6019, 0.125, 0.75, 0.375, 0.75, 0.375, 0.6019, 0.625, 0.6019, 0.625, 0.75, 0.875, 0.75, 0.875, 0.6019, 0.375, 0.75, 0.375, 0.75, 0.625, 0.75, 0.625, 0.75, 0.375, 0.75, 0.375, 0.75, 0.625, 0.75, 0.625, 0.75, 0.625, 0.0, 0.625, 0.0, 0.375, 0.0, 0.375, 0.0, 0.125, 0.75, 0.125, 0.75, 0.375, 0.75, 0.375, 0.75, 0.125, 0.75, 0.125, 0.75, 0.375, 0.75, 0.375, 0.75, 0.125, 0.75, 0.125, 0.75, 0.375, 0.75, 0.375, 0.75, 0.625, 0.0, 0.625, 0.0, 0.375, 0.0, 0.375, 0.0, 0.625, 0.75, 0.625, 0.75, 0.875, 0.75, 0.875, 0.75, 0.125, 0.75, 0.875, 0.75, 0.625, 0.75, 0.375, 0.75, 0.625, 0.0, 0.625, 0.0, 0.375, 0.0, 0.375, 0.0, 0.625, 0.75, 0.625, 0.75, 0.875, 0.75, 0.875, 0.75, 0.375, 0.75, 0.375, 0.75, 0.625, 0.75, 0.625, 0.75, 0.375, 0.5, 0.375, 0.6019, 0.625, 0.6019, 0.625, 0.5, 0.375, 0.0, 0.375, 0.1481, 0.625, 0.1481, 0.625, 0.0, 0.0, 0.0, 0.0, 0.0, 0.0, 0.0, 0.0, 0.0, 0.0, 0.0, 0.0, 0.0, 0.0, 0.0, 0.0, 0.0, 0.0, 0.0, 0.0, 0.0, 0.0, 0.0, 0.0, 0.0, 0.0, 0.0, 0.0, 0.0, 0.0, 0.0, 0.0, 0.0, 0.0, 0.0, 0.0, 0.0, 0.0, 0.0, 0.0, 0.0, 0.0, 0.0, 0.0, 0.0, 0.0, 0.0, 0.0, 0.0, 0.375, 0.75, 0.0, 0.0, 0.0, 0.0, 0.625, 0.75, 0.0, 0.0, 0.0, 0.0, 0.375, 0.75, 0.125, 0.75, 0.0, 0.0, 0.0, 0.0, 0.0, 0.0, 0.0, 0.0, 0.0, 0.0, 0.0, 0.0, 0.0, 0.0, 0.0, 0.0, 0.0, 0.0, 0.0, 0.0, 0.0, 0.0, 0.0, 0.0, 0.0, 0.0, 0.0, 0.0, 0.0, 0.0, 0.0, 0.0, 0.0, 0.0, 0.0, 0.0, 0.0, 0.0, 0.0, 0.0, 0.0, 0.0, 0.0, 0.0, 0.0, 0.0, 0.0, 0.0, 0.0, 0.0, 0.0, 0.0, 0.0, 0.0, 0.125, 0.75, 0.375, 0.6019, 0.625, 0.6019, 0.875, 0.6019, 0.375, 0.1481, 0.375, 0.6019, 0.375, 0.5, 0.625, 0.5, 0.625, 0.6019, 0.375, 0.25, 0.375, 0.1481, 0.625, 0.1481, 0.625, 0.25, 0.375, 0.6019, 0.625, 0.6019, 0.875, 0.6019, 0.375, 0.1481, 0.375, 0.6019, 0.375, 0.5, 0.625, 0.5, 0.625, 0.6019, 0.375, 0.25, 0.375, 0.1481, 0.625, 0.1481, 0.625, 0.25, 0.375, 0.6019, 0.625, 0.6019, 0.875, 0.6019, 0.375, 0.1481, 0.375, 0.6019, 0.375, 0.5, 0.625, 0.5, 0.625, 0.6019, 0.4784, 0.75, 0.4784, 0.8684, 0.4784, 0.8684, 0.4784, 0.75, 0.5835, 0.8684, 0.5863, 0.8332, 0.625, 0.75, 0.625, 0.8684, 0.625, 0.75, 0.5863, 0.8332, 0.5517, 0.8463, 0.5517, 0.75, 0.125, 0.6019, 0.375, 0.6019, 0.375, 0.6019, 0.125, 0.6019, 0.375, 0.6019, 0.125, 0.6019, 0.125, 0.6019, 0.375, 0.6019, 0.375, 0.6019, 0.375, 0.5, 0.375, 0.5, 0.375, 0.6019, 0.375, 0.25, 0.375, 0.1481, 0.375, 0.1481, 0.375, 0.25, 0.375, 0.25, 0.375, 0.1481, 0.375, 0.1481, 0.375, 0.25, 0.375, 0.6019, 0.375, 0.5, 0.375, 0.5, 0.375, 0.6019, 0.125, 0.6019, 0.375, 0.6019, 0.375, 0.6019, 0.125, 0.6019, 0.125, 0.6019, 0.375, 0.6019, 0.375, 0.6019, 0.125, 0.6019, 0.125, 0.6019, 0.375, 0.6019, 0.375, 0.6019, 0.125, 0.6019, 0.375, 0.6019, 0.375, 0.6019, 0.375, 0.6019, 0.375, 0.6019, 0.375, 0.1481, 0.375, 0.1481, 0.375, 0.1481, 0.375, 0.1481, 0.125, 0.6019, 0.375, 0.6019, 0.375, 0.6019, 0.125, 0.6019, 0.375, 0.6019, 0.375, 0.5, 0.375, 0.5, 0.375, 0.6019, 0.375, 0.25, 0.375, 0.1481, 0.375, 0.1481, 0.375, 0.25, 0.125, 0.5, 0.125, 0.6019, 0.375, 0.6019, 0.375, 0.5, 0.375, 0.6019, 0.375, 0.5, 0.375, 0.5, 0.375, 0.6019, 0.375, 0.25, 0.375, 0.1481, 0.375, 0.1481, 0.375, 0.25, 0.375, 0.25, 0.375, 0.25, 0.375, 0.25, 0.625, 0.25, 0.625, 0.25, 0.625, 0.25, 0.625, 0.25, 0.375, 0.25, 0.375, 0.5, 0.375, 0.5, 0.375, 0.25, 0.625, 0.25, 0.625, 0.25, 0.625, 0.25, 0.625, 0.25, 0.375, 0.5, 0.375, 0.5, 0.375, 0.5, 0.375, 0.5, 0.625, 0.5, 0.625, 0.5, 0.875, 0.5, 0.875, 0.5, 0.625, 0.5, 0.625, 0.5, 0.625, 0.5, 0.625, 0.5, 0.375, 0.5, 0.375, 0.5, 0.625, 0.5, 0.625, 0.5, 0.625, 0.5, 0.625, 0.25, 0.625, 0.25, 0.625, 0.5, 0.375, 0.5, 0.375, 0.5, 0.375, 0.5, 0.375, 0.5, 0.375, 0.25, 0.375, 0.25, 0.625, 0.25, 0.625, 0.25, 0.375, 0.25, 0.625, 0.25, 0.625, 0.5, 0.375, 0.5, 0.375, 0.5, 0.375, 0.25, 0.375, 0.25, 0.375, 0.5, 0.625, 0.25, 0.625, 0.5, 0.625, 0.5, 0.625, 0.25, 0.375, 0.25, 0.375, 0.25, 0.375, 0.25, 0.375, 0.25, 0.375, 0.25, 0.375, 0.25, 0.375, 0.25, 0.375, 0.25, 0.375, 0.25, 0.375, 0.25, 0.375, 0.25, 0.375, 0.25, 0.125, 0.5, 0.125, 0.5, 0.125, 0.5, 0.125, 0.5, 0.375, 0.25, 0.375, 0.25, 0.375, 0.25, 0.375, 0.25, 0.125, 0.5, 0.125, 0.5, 0.125, 0.5, 0.125, 0.5, 0.625, 0.5, 0.625, 0.5, 0.625, 0.5, 0.625, 0.5, 0.375, 0.25, 0.375, 0.5, 0.375, 0.5, 0.375, 0.25, 0.375, 0.25, 0.375, 0.25, 0.375, 0.5, 0.375, 0.5, 0.375, 0.5, 0.375, 0.25, 0.375, 0.25, 0.375, 0.5, 0.625, 0.5, 0.625, 0.5, 0.625, 0.25, 0.625, 0.25, 0.375, 0.25, 0.375, 0.5, 0.625, 0.5, 0.625, 0.25, 0.375, 0.5, 0.375, 0.5, 0.375, 0.25, 0.375, 0.25, 0.625, 0.25, 0.625, 0.25, 0.625, 0.5, 0.625, 0.5, 0.375, 0.25, 0.375, 0.5, 0.375, 0.5, 0.375, 0.25, 0.375, 0.25, 0.375, 0.25, 0.375, 0.25, 0.375, 0.25, 0.625, 0.5, 0.625, 0.5, 0.625, 0.5, 0.625, 0.5, 0.375, 0.25, 0.375, 0.5, 0.375, 0.5, 0.375, 0.25, 0.375, 0.25, 0.375, 0.25, 0.375, 0.25, 0.375, 0.25, 0.375, 0.25, 0.375, 0.5, 0.375, 0.5, 0.375, 0.25, 0.375, 0.25, 0.375, 0.25, 0.375, 0.5, 0.375, 0.5, 0.375, 0.25, 0.375, 0.25, 0.375, 0.25, 0.375, 0.25, 0.375, 0.5, 0.375, 0.25, 0.375, 0.25, 0.375, 0.5, 0.375, 0.25, 0.375, 0.25, 0.375, 0.25, 0.375, 0.25, 0.375, 0.5, 0.125, 0.5, 0.125, 0.5, 0.375, 0.5, 0.375, 0.25, 0.375, 0.25, 0.375, 0.25, 0.375, 0.25, 0.375, 0.25, 0.375, 0.25, 0.375, 0.25, 0.375, 0.25, 0.375, 0.25, 0.375, 0.25, 0.375, 0.25, 0.375, 0.5, 0.375, 0.5, 0.375, 0.5, 0.375, 0.5, 0.625, 0.25, 0.625, 0.25, 0.625, 0.25, 0.625, 0.25, 0.375, 0.25, 0.375, 0.5, 0.375, 0.5, 0.375, 0.25, 0.625, 0.25, 0.625, 0.25, 0.625, 0.25, 0.625, 0.25, 0.375, 0.5, 0.375, 0.5, 0.375, 0.5, 0.375, 0.5, 0.625, 0.5, 0.625, 0.5, 0.875, 0.5, 0.875, 0.5, 0.625, 0.25, 0.625, 0.25, 0.625, 0.25, 0.625, 0.25, 0.375, 0.5, 0.375, 0.5, 0.625, 0.5, 0.625, 0.5, 0.625, 0.5, 0.625, 0.25, 0.625, 0.25, 0.625, 0.5, 0.375, 0.5, 0.375, 0.5, 0.375, 0.5, 0.375, 0.5, 0.375, 0.25, 0.375, 0.25, 0.625, 0.25, 0.625, 0.25, 0.375, 0.25, 0.625, 0.25, 0.625, 0.5, 0.375, 0.5, 0.375, 0.5, 0.375, 0.25, 0.375, 0.25, 0.375, 0.5, 0.625, 0.25, 0.625, 0.5, 0.625, 0.5, 0.625, 0.25, 0.375, 0.25, 0.375, 0.25, 0.375, 0.25, 0.375, 0.25, 0.375, 0.25, 0.375, 0.25, 0.375, 0.25, 0.375, 0.25, 0.375, 0.5, 0.375, 0.5, 0.375, 0.5, 0.375, 0.5, 0.375, 0.25, 0.375, 0.25, 0.375, 0.5, 0.375, 0.5, 0.625, 0.5, 0.625, 0.5, 0.625, 0.25, 0.625, 0.25, 0.375, 0.25, 0.375, 0.5, 0.625, 0.5, 0.625, 0.25, 0.375, 0.5, 0.375, 0.5, 0.375, 0.25, 0.375, 0.25, 0.625, 0.25, 0.625, 0.25, 0.625, 0.5, 0.625, 0.5, 0.375, 0.5, 0.375, 0.5, 0.375, 0.5, 0.375, 0.5, 0.375, 0.25, 0.375, 0.25, 0.375, 0.5, 0.375, 0.5, 0.375, 0.5, 0.375, 0.5, 0.375, 0.5, 0.375, 0.5, 0.375, 0.5, 0.375, 0.25, 0.375, 0.25, 0.375, 0.5, 0.375, 0.25, 0.375, 0.25, 0.375, 0.25, 0.375, 0.25, 0.625, 0.5, 0.625, 0.5, 0.625, 0.5, 0.625, 0.5, 0.625, 0.5, 0.625, 0.25, 0.625, 0.25, 0.625, 0.5, 0.625, 0.5, 0.625, 0.5, 0.625, 0.5, 0.625, 0.5, 0.625, 0.5, 0.625, 0.5, 0.625, 0.25, 0.625, 0.25, 0.375, 0.25, 0.375, 0.25, 0.375, 0.25, 0.375, 0.25, 0.375, 0.5, 0.375, 0.25, 0.375, 0.25, 0.375, 0.5, 0.375, 0.5, 0.375, 0.5, 0.375, 0.5, 0.375, 0.5, 0.375, 0.25, 0.375, 0.5, 0.375, 0.5, 0.375, 0.25, 0.625, 0.5, 0.625, 0.6019, 0.5863, 0.8332, 0.5835, 0.8684, 0.5517, 0.8463, 0.5517, 0.75, 0.5517, 0.75, 0.5517, 0.75, 0.5517, 0.8364, 0.625, 0.6034, 0.625, 0.6144, 0.625, 0.6767, 0.625, 0.6767, 0.625, 0.6034, 0.625, 0.6034, 0.625, 0.6767, 0.625, 0.6767, 0.4784, 0.75, 0.375, 0.75, 0.375, 0.8684, 0.4784, 0.8684, 0.625, 0.6034, 0.625, 0.6034, 0.625, 0.6034, 0.625, 0.6144, 0.4784, 0.75, 0.4784, 0.75, 0.4784, 0.8684, 0.4784, 0.8684, 0.5051, 0.7271, 0.5051, 0.75, 0.589, 0.75, 0.589, 0.7271, 0.5299, 0.8684, 0.532, 0.835, 0.5517, 0.8364, 0.5517, 0.75, 0.4894, 0.75, 0.4894, 0.8684, 0.625, 0.6767, 0.625, 0.75, 0.875, 0.75, 0.875, 0.6767, 0.625, 0.6034, 0.625, 0.6767, 0.875, 0.6767, 0.875, 0.6034, 0.4894, 0.8684, 0.4894, 0.75, 0.4784, 0.75, 0.4784, 0.8684, 0.7551, 0.5, 0.625, 0.6034, 0.875, 0.6034, 0.875, 0.5, 0.4784, 0.75, 0.4784, 0.75, 0.4784, 0.8684, 0.4784, 0.8684, 0.375, 0.1184, 0.4483, 0.1184, 0.4483, 0.0, 0.375, 0.0, 0.4483, 0.1184, 0.5216, 0.1184, 0.5216, 0.0, 0.4483, 0.0, 0.5216, 0.1184, 0.625, 0.1184, 0.625, 0.02293, 0.5216, 0.0, 0.125, 0.5, 0.125, 0.6184, 0.375, 0.6184, 0.375, 0.5, 0.375, 0.6316, 0.375, 0.7271, 0.5051, 0.7271, 0.5051, 0.6316, 0.589, 0.7271, 0.589, 0.7271, 0.5051, 0.7271, 0.5051, 0.7271, 0.589, 0.6316, 0.589, 0.7271, 0.625, 0.7271, 0.625, 0.6316, 0.5051, 0.6316, 0.5051, 0.7271, 0.589, 0.7271, 0.589, 0.6316, 0.589, 0.6316, 0.589, 0.6316, 0.589, 0.7271, 0.589, 0.7271, 0.5051, 0.6316, 0.5051, 0.6316, 0.589, 0.6316, 0.589, 0.6316, 0.5051, 0.7271, 0.5051, 0.7271, 0.5051, 0.6316, 0.5051, 0.6316, 0.875, 0.6019, 0.625, 0.6019, 0.5517, 0.8364, 0.532, 0.835, 0.589, 0.6316, 0.589, 0.6316, 0.5051, 0.6316, 0.5051, 0.6316, 0.375, 0.6316, 0.5051, 0.6316, 0.5051, 0.6316, 0.625, 0.25, 0.875, 0.6019, 0.532, 0.835, 0.5299, 0.8684, 0.589, 0.6316, 0.625, 0.6316, 0.589, 0.6316, 0.625, 0.6019, 0.5863, 0.8332, 0.5517, 0.8463, 0.5517, 0.8364, 0.375, 0.1481, 0.625, 0.1481, 0.625, 0.25, 0.375, 0.25, 0.375, 0.6019, 0.625, 0.6019, 0.625, 0.75, 0.375, 0.75, 0.625, 0.75, 0.875, 0.75, 0.875, 0.75, 0.625, 0.75, 0.125, 0.6019, 0.375, 0.6019, 0.375, 0.75, 0.125, 0.75, 0.625, 0.6019, 0.875, 0.6019, 0.875, 0.75, 0.625, 0.75, 0.375, 0.75, 0.625, 0.75, 0.625, 0.75, 0.375, 0.75, 0.375, 0.75, 0.625, 0.75, 0.625, 0.75, 0.375, 0.75, 0.625, 0.0, 0.375, 0.0, 0.375, 0.0, 0.625, 0.0, 0.125, 0.75, 0.375, 0.75, 0.375, 0.75, 0.125, 0.75, 0.125, 0.75, 0.375, 0.75, 0.375, 0.75, 0.125, 0.75, 0.125, 0.75, 0.375, 0.75, 0.375, 0.75, 0.125, 0.75, 0.625, 0.0, 0.375, 0.0, 0.375, 0.0, 0.625, 0.0, 0.625, 0.75, 0.875, 0.75, 0.875, 0.75, 0.625, 0.75, 0.625, 0.75, 0.875, 0.75, 0.875, 0.75, 0.625, 0.75, 0.625, 0.0, 0.375, 0.0, 0.375, 0.0, 0.625, 0.0, 0.625, 0.75, 0.875, 0.75, 0.875, 0.75, 0.625, 0.75, 0.375, 0.75, 0.625, 0.75, 0.625, 0.75, 0.375, 0.75, 0.625, 0.25, 0.625, 0.1481, 0.625, 0.1481, 0.625, 0.25, 0.375, 0.25, 0.625, 0.25, 0.625, 0.1481, 0.375, 0.1481, 0.375, 0.5, 0.625, 0.5, 0.625, 0.6019, 0.375, 0.6019, 0.375, 0.0, 0.625, 0.0, 0.625, 0.1481, 0.375, 0.1481, 0.875, 0.6019, 0.625, 0.6019, 0.625, 0.6019, 0.875, 0.6019, 0.625, 0.6019, 0.625, 0.5, 0.625, 0.5, 0.625, 0.6019, 0.375, 0.1481, 0.625, 0.1481, 0.625, 0.25, 0.375, 0.25, 0.375, 0.6019, 0.625, 0.6019, 0.625, 0.75, 0.375, 0.75, 0.625, 0.75, 0.875, 0.75, 0.875, 0.75, 0.625, 0.75, 0.125, 0.6019, 0.375, 0.6019, 0.375, 0.75, 0.125, 0.75, 0.625, 0.6019, 0.875, 0.6019, 0.875, 0.75, 0.625, 0.75, 0.375, 0.75, 0.625, 0.75, 0.625, 0.75, 0.375, 0.75, 0.375, 0.75, 0.625, 0.75, 0.625, 0.75, 0.375, 0.75, 0.625, 0.0, 0.375, 0.0, 0.375, 0.0, 0.625, 0.0, 0.125, 0.75, 0.375, 0.75, 0.375, 0.75, 0.125, 0.75, 0.125, 0.75, 0.375, 0.75, 0.375, 0.75, 0.125, 0.75, 0.125, 0.75, 0.375, 0.75, 0.375, 0.75, 0.125, 0.75, 0.625, 0.0, 0.375, 0.0, 0.375, 0.0, 0.625, 0.0, 0.625, 0.75, 0.875, 0.75, 0.875, 0.75, 0.625, 0.75, 0.125, 0.75, 0.375, 0.75, 0.625, 0.75, 0.875, 0.75, 0.625, 0.0, 0.375, 0.0, 0.375, 0.0, 0.625, 0.0, 0.625, 0.75, 0.875, 0.75, 0.875, 0.75, 0.625, 0.75, 0.375, 0.75, 0.625, 0.75, 0.625, 0.75, 0.375, 0.75, 0.375, 0.5, 0.625, 0.5, 0.625, 0.6019, 0.375, 0.6019, 0.375, 0.0, 0.625, 0.0, 0.625, 0.1481, 0.375, 0.1481, 0.375, 0.1481, 0.625, 0.1481, 0.625, 0.25, 0.375, 0.25, 0.375, 0.6019, 0.625, 0.6019, 0.625, 0.75, 0.375, 0.75, 0.625, 0.75, 0.875, 0.75, 0.875, 0.75, 0.625, 0.75, 0.125, 0.6019, 0.375, 0.6019, 0.375, 0.75, 0.125, 0.75, 0.625, 0.6019, 0.875, 0.6019, 0.875, 0.75, 0.625, 0.75, 0.375, 0.75, 0.625, 0.75, 0.625, 0.75, 0.375, 0.75, 0.375, 0.75, 0.625, 0.75, 0.625, 0.75, 0.375, 0.75, 0.625, 0.0, 0.375, 0.0, 0.375, 0.0, 0.625, 0.0, 0.125, 0.75, 0.375, 0.75, 0.375, 0.75, 0.125, 0.75, 0.125, 0.75, 0.375, 0.75, 0.375, 0.75, 0.125, 0.75, 0.125, 0.75, 0.375, 0.75, 0.375, 0.75, 0.125, 0.75, 0.625, 0.0, 0.375, 0.0, 0.375, 0.0, 0.625, 0.0, 0.625, 0.75, 0.875, 0.75, 0.875, 0.75, 0.625, 0.75, 0.125, 0.75, 0.375, 0.75, 0.625, 0.75, 0.875, 0.75, 0.625, 0.0, 0.375, 0.0, 0.375, 0.0, 0.625, 0.0, 0.625, 0.75, 0.875, 0.75, 0.875, 0.75, 0.625, 0.75, 0.375, 0.75, 0.625, 0.75, 0.625, 0.75, 0.375, 0.75, 0.375, 0.5, 0.625, 0.5, 0.625, 0.6019, 0.375, 0.6019, 0.375, 0.0, 0.625, 0.0, 0.625, 0.1481, 0.375, 0.1481, 0.375, 0.1481, 0.625, 0.1481, 0.625, 0.25, 0.375, 0.25, 0.375, 0.6019, 0.625, 0.6019, 0.625, 0.75, 0.375, 0.75, 0.625, 0.75, 0.875, 0.75, 0.875, 0.75, 0.625, 0.75, 0.125, 0.6019, 0.375, 0.6019, 0.375, 0.75, 0.125, 0.75, 0.625, 0.6019, 0.875, 0.6019, 0.875, 0.75, 0.625, 0.75, 0.375, 0.75, 0.625, 0.75, 0.625, 0.75, 0.375, 0.75, 0.375, 0.75, 0.625, 0.75, 0.625, 0.75, 0.375, 0.75, 0.625, 0.0, 0.375, 0.0, 0.375, 0.0, 0.625, 0.0, 0.125, 0.75, 0.375, 0.75, 0.375, 0.75, 0.125, 0.75, 0.125, 0.75, 0.375, 0.75, 0.375, 0.75, 0.125, 0.75, 0.125, 0.75, 0.375, 0.75, 0.375, 0.75, 0.125, 0.75, 0.625, 0.0, 0.375, 0.0, 0.375, 0.0, 0.625, 0.0, 0.625, 0.75, 0.875, 0.75, 0.875, 0.75, 0.625, 0.75, 0.125, 0.75, 0.375, 0.75, 0.625, 0.75, 0.875, 0.75, 0.625, 0.0, 0.375, 0.0, 0.375, 0.0, 0.625, 0.0, 0.625, 0.75, 0.875, 0.75, 0.875, 0.75, 0.625, 0.75, 0.375, 0.75, 0.625, 0.75, 0.625, 0.75, 0.375, 0.75, 0.375, 0.5, 0.625, 0.5, 0.625, 0.6019, 0.375, 0.6019, 0.375, 0.0, 0.625, 0.0, 0.625, 0.1481, 0.375, 0.1481, 0.0, 0.0, 0.0, 0.0, 0.0, 0.0, 0.0, 0.0, 0.0, 0.0, 0.0, 0.0, 0.0, 0.0, 0.0, 0.0, 0.0, 0.0, 0.0, 0.0, 0.0, 0.0, 0.0, 0.0, 0.0, 0.0, 0.0, 0.0, 0.0, 0.0, 0.0, 0.0, 0.0, 0.0, 0.0, 0.0, 0.0, 0.0, 0.0, 0.0, 0.0, 0.0, 0.0, 0.0, 0.0, 0.0, 0.0, 0.0, 0.375, 0.75, 0.625, 0.75, 0.0, 0.0, 0.0, 0.0, 0.0, 0.0, 0.125, 0.75, 0.375, 0.75, 0.0, 0.0, 0.0, 0.0, 0.0, 0.0, 0.0, 0.0, 0.0, 0.0, 0.0, 0.0, 0.0, 0.0, 0.0, 0.0, 0.0, 0.0, 0.0, 0.0, 0.0, 0.0, 0.0, 0.0, 0.0, 0.0, 0.0, 0.0, 0.0, 0.0, 0.0, 0.0, 0.0, 0.0, 0.0, 0.0, 0.0, 0.0, 0.0, 0.0, 0.0, 0.0, 0.0, 0.0, 0.0, 0.0, 0.0, 0.0, 0.0, 0.0, 0.0, 0.0, 0.125, 0.75, 0.0, 0.0, 0.0, 0.0, 0.375, 0.6019, 0.375, 0.1481, 0.875, 0.6019, 0.625, 0.6019, 0.375, 0.6019, 0.625, 0.6019, 0.625, 0.5, 0.375, 0.5, 0.375, 0.25, 0.625, 0.25, 0.625, 0.1481, 0.375, 0.1481, 0.375, 0.6019, 0.375, 0.1481, 0.875, 0.6019, 0.625, 0.6019, 0.375, 0.6019, 0.625, 0.6019, 0.625, 0.5, 0.375, 0.5, 0.375, 0.25, 0.625, 0.25, 0.625, 0.1481, 0.375, 0.1481, 0.375, 0.6019, 0.375, 0.1481, 0.875, 0.6019, 0.625, 0.6019, 0.375, 0.6019, 0.625, 0.6019, 0.625, 0.5, 0.375, 0.5, 0.4784, 0.75, 0.4784, 0.75, 0.4784, 0.8684, 0.4784, 0.8684, 0.5835, 0.8684, 0.625, 0.8684, 0.625, 0.75, 0.5863, 0.8332, 0.625, 0.75, 0.5517, 0.75, 0.5517, 0.8463, 0.5863, 0.8332, 0.125, 0.6019, 0.125, 0.6019, 0.375, 0.6019, 0.375, 0.6019, 0.375, 0.6019, 0.375, 0.6019, 0.125, 0.6019, 0.125, 0.6019, 0.375, 0.6019, 0.375, 0.6019, 0.375, 0.5, 0.375, 0.5, 0.375, 0.25, 0.375, 0.25, 0.375, 0.1481, 0.375, 0.1481, 0.375, 0.25, 0.375, 0.25, 0.375, 0.1481, 0.375, 0.1481, 0.375, 0.6019, 0.375, 0.6019, 0.375, 0.5, 0.375, 0.5, 0.125, 0.6019, 0.125, 0.6019, 0.375, 0.6019, 0.375, 0.6019, 0.125, 0.6019, 0.125, 0.6019, 0.375, 0.6019, 0.375, 0.6019, 0.125, 0.6019, 0.125, 0.6019, 0.375, 0.6019, 0.375, 0.6019, 0.375, 0.6019, 0.375, 0.6019, 0.375, 0.6019, 0.375, 0.6019, 0.375, 0.1481, 0.375, 0.1481, 0.375, 0.1481, 0.375, 0.1481, 0.125, 0.6019, 0.125, 0.6019, 0.375, 0.6019, 0.375, 0.6019, 0.375, 0.6019, 0.375, 0.6019, 0.375, 0.5, 0.375, 0.5, 0.375, 0.25, 0.375, 0.25, 0.375, 0.1481, 0.375, 0.1481, 0.125, 0.5, 0.375, 0.5, 0.375, 0.6019, 0.125, 0.6019, 0.375, 0.6019, 0.375, 0.6019, 0.375, 0.5, 0.375, 0.5, 0.375, 0.25, 0.375, 0.25, 0.375, 0.1481, 0.375, 0.1481, 0.375, 0.25, 0.375, 0.25, 0.375, 0.25, 0.625, 0.25, 0.625, 0.25, 0.625, 0.25, 0.625, 0.25, 0.375, 0.25, 0.375, 0.25, 0.375, 0.5, 0.375, 0.5, 0.625, 0.25, 0.625, 0.25, 0.625, 0.25, 0.625, 0.25, 0.375, 0.5, 0.375, 0.5, 0.375, 0.5, 0.375, 0.5, 0.625, 0.5, 0.875, 0.5, 0.875, 0.5, 0.625, 0.5, 0.625, 0.5, 0.625, 0.5, 0.625, 0.5, 0.625, 0.5, 0.375, 0.5, 0.625, 0.5, 0.625, 0.5, 0.375, 0.5, 0.625, 0.5, 0.625, 0.5, 0.625, 0.25, 0.625, 0.25, 0.375, 0.5, 0.375, 0.5, 0.375, 0.5, 0.375, 0.5, 0.375, 0.25, 0.625, 0.25, 0.625, 0.25, 0.375, 0.25, 0.375, 0.25, 0.375, 0.5, 0.625, 0.5, 0.625, 0.25, 0.375, 0.5, 0.375, 0.5, 0.375, 0.25, 0.375, 0.25, 0.625, 0.25, 0.625, 0.25, 0.625, 0.5, 0.625, 0.5, 0.375, 0.25, 0.375, 0.25, 0.375, 0.25, 0.375, 0.25, 0.375, 0.25, 0.375, 0.25, 0.375, 0.25, 0.375, 0.25, 0.375, 0.25, 0.375, 0.25, 0.375, 0.25, 0.375, 0.25, 0.125, 0.5, 0.125, 0.5, 0.125, 0.5, 0.125, 0.5, 0.375, 0.25, 0.375, 0.25, 0.375, 0.25, 0.375, 0.25, 0.125, 0.5, 0.125, 0.5, 0.125, 0.5, 0.125, 0.5, 0.625, 0.5, 0.625, 0.5, 0.625, 0.5, 0.625, 0.5, 0.375, 0.25, 0.375, 0.25, 0.375, 0.5, 0.375, 0.5, 0.375, 0.25, 0.375, 0.5, 0.375, 0.5, 0.375, 0.25, 0.375, 0.5, 0.375, 0.5, 0.375, 0.25, 0.375, 0.25, 0.625, 0.5, 0.625, 0.25, 0.625, 0.25, 0.625, 0.5, 0.375, 0.25, 0.625, 0.25, 0.625, 0.5, 0.375, 0.5, 0.375, 0.5, 0.375, 0.25, 0.375, 0.25, 0.375, 0.5, 0.625, 0.25, 0.625, 0.5, 0.625, 0.5, 0.625, 0.25, 0.375, 0.25, 0.375, 0.25, 0.375, 0.5, 0.375, 0.5, 0.375, 0.25, 0.375, 0.25, 0.375, 0.25, 0.375, 0.25, 0.625, 0.5, 0.625, 0.5, 0.625, 0.5, 0.625, 0.5, 0.375, 0.25, 0.375, 0.25, 0.375, 0.5, 0.375, 0.5, 0.375, 0.25, 0.375, 0.25, 0.375, 0.25, 0.375, 0.25, 0.375, 0.25, 0.375, 0.25, 0.375, 0.5, 0.375, 0.5, 0.375, 0.25, 0.375, 0.5, 0.375, 0.5, 0.375, 0.25, 0.375, 0.25, 0.375, 0.25, 0.375, 0.25, 0.375, 0.25, 0.375, 0.5, 0.375, 0.5, 0.375, 0.25, 0.375, 0.25, 0.375, 0.25, 0.375, 0.25, 0.375, 0.25, 0.375, 0.25, 0.375, 0.5, 0.375, 0.5, 0.125, 0.5, 0.125, 0.5, 0.375, 0.25, 0.375, 0.25, 0.375, 0.25, 0.375, 0.25, 0.375, 0.25, 0.375, 0.25, 0.375, 0.25, 0.375, 0.25, 0.375, 0.25, 0.375, 0.25, 0.375, 0.25, 0.375, 0.5, 0.375, 0.5, 0.375, 0.5, 0.375, 0.5, 0.625, 0.25, 0.625, 0.25, 0.625, 0.25, 0.625, 0.25, 0.375, 0.25, 0.375, 0.25, 0.375, 0.5, 0.375, 0.5, 0.625, 0.25, 0.625, 0.25, 0.625, 0.25, 0.625, 0.25, 0.375, 0.5, 0.375, 0.5, 0.375, 0.5, 0.375, 0.5, 0.625, 0.5, 0.875, 0.5, 0.875, 0.5, 0.625, 0.5, 0.625, 0.25, 0.625, 0.25, 0.625, 0.25, 0.625, 0.25, 0.375, 0.5, 0.625, 0.5, 0.625, 0.5, 0.375, 0.5, 0.625, 0.5, 0.625, 0.5, 0.625, 0.25, 0.625, 0.25, 0.375, 0.5, 0.375, 0.5, 0.375, 0.5, 0.375, 0.5, 0.375, 0.25, 0.625, 0.25, 0.625, 0.25, 0.375, 0.25, 0.375, 0.25, 0.375, 0.5, 0.625, 0.5, 0.625, 0.25, 0.375, 0.5, 0.375, 0.5, 0.375, 0.25, 0.375, 0.25, 0.625, 0.25, 0.625, 0.25, 0.625, 0.5, 0.625, 0.5, 0.375, 0.25, 0.375, 0.25, 0.375, 0.25, 0.375, 0.25, 0.375, 0.25, 0.375, 0.25, 0.375, 0.25, 0.375, 0.25, 0.375, 0.5, 0.375, 0.5, 0.375, 0.5, 0.375, 0.5, 0.375, 0.25, 0.375, 0.5, 0.375, 0.5, 0.375, 0.25, 0.625, 0.5, 0.625, 0.25, 0.625, 0.25, 0.625, 0.5, 0.375, 0.25, 0.625, 0.25, 0.625, 0.5, 0.375, 0.5, 0.375, 0.5, 0.375, 0.25, 0.375, 0.25, 0.375, 0.5, 0.625, 0.25, 0.625, 0.5, 0.625, 0.5, 0.625, 0.25, 0.375, 0.5, 0.375, 0.5, 0.375, 0.5, 0.375, 0.5, 0.375, 0.25, 0.375, 0.5, 0.375, 0.5, 0.375, 0.25, 0.375, 0.5, 0.375, 0.5, 0.375, 0.5, 0.375, 0.5, 0.375, 0.5, 0.375, 0.5, 0.375, 0.25, 0.375, 0.25, 0.375, 0.25, 0.375, 0.25, 0.375, 0.25, 0.375, 0.25, 0.625, 0.5, 0.625, 0.5, 0.625, 0.5, 0.625, 0.5, 0.625, 0.5, 0.625, 0.5, 0.625, 0.25, 0.625, 0.25, 0.625, 0.5, 0.625, 0.5, 0.625, 0.5, 0.625, 0.5, 0.625, 0.5, 0.625, 0.25, 0.625, 0.25, 0.625, 0.5, 0.375, 0.25, 0.375, 0.25, 0.375, 0.25, 0.375, 0.25, 0.375, 0.5, 0.375, 0.5, 0.375, 0.25, 0.375, 0.25, 0.375, 0.5, 0.375, 0.5, 0.375, 0.5, 0.375, 0.5, 0.375, 0.25, 0.375, 0.25, 0.375, 0.5, 0.375, 0.5, 0.625, 0.5, 0.5835, 0.8684, 0.5863, 0.8332, 0.625, 0.6019])
me_cube.materials.append(mat_material)
me_cube.use_remesh_preserve_volume = False
me_cube.use_remesh_preserve_attributes = False
me_cube.use_mirror_x = True
me_cube.update()
arm_armature_001 = bpy.data.armatures.new('Armature.001')  # bones are not reproduced

# ---- objects
ob_cube = bpy.data.objects.new('Cube', me_cube)
ob_armature_001 = bpy.data.objects.new('Armature.001', arm_armature_001)

# ---- transforms, parenting, visibility, modifiers, constraints
ob_cube.parent = ob_armature_001
ob_cube.location = (0.0, 0.0, 0.0)
ob_cube.lock_rotations_4d = False
ob_cube.empty_display_type = 'ARROWS'
ob_cube.lineart.crease_threshold = 0.0
ob_cube.use_mesh_mirror_x = True
_vg = ob_cube.vertex_groups.new(name='Head')
for _i, _w in zip([0, 1, 2, 3, 4, 5, 6, 7, 8, 9, 10, 11, 12, 13, 14, 15, 16, 17, 18, 19, 20, 21, 26, 42, 43, 104, 105, 106, 107, 200, 201, 202, 203, 204, 205, 206, 207, 208, 209, 210, 211, 212, 213, 214, 215, 216, 217, 218, 219, 220, 221, 222, 223, 224, 225, 226, 227, 228, 229, 230, 231, 232, 233, 234, 235, 260, 261, 262, 263, 352, 353, 354, 355, 356], [0.9876, 0.9901, 0.9996, 0.9985, 0.9986, 0.9645, 0.9989, 0.9827, 0.9806, 0.9741, 0.9998, 0.9521, 0.9926, 0.9888, 1.0, 1.0, 0.9969, 1.0, 0.9857, 1.0, 0.9974, 0.9989, 5.102e-05, 1.0, 0.9998, 0.9986, 0.9991, 0.9991, 0.9997, 0.9858, 0.9999, 0.9999, 0.9795, 0.9999, 0.9878, 0.987, 1.0, 0.9991, 0.9023, 0.9999, 0.9928, 0.9996, 0.961, 0.9723, 0.9986, 0.9996, 1.0, 1.0, 0.9994, 0.9974, 1.0, 0.9995, 0.9998, 0.8444, 1.0, 0.9986, 1.0, 0.99, 0.9904, 0.9976, 0.9999, 0.9695, 0.9997, 0.9992, 0.9742, 0.864, 0.9998, 1.0, 0.9995, 0.845, 0.8115, 0.9672, 0.9996, 0.9984]): _vg.add([_i], _w, 'REPLACE')
_vg = ob_cube.vertex_groups.new(name='Back')
for _i, _w in zip([3, 22, 23, 24, 25, 26, 27, 28, 29, 30, 31, 32, 33, 34, 35, 36, 37, 38, 39, 40, 41, 42, 43, 44, 45, 46, 47, 48, 49, 50, 51, 52, 53, 54, 55, 56, 57, 58, 59, 60, 61, 62, 63, 64, 65, 66, 67, 68, 69, 70, 71, 72, 73, 74, 75, 76, 77, 78, 79, 80, 81, 82, 83, 84, 85, 86, 87, 88, 89, 90, 91, 92, 93, 94, 95, 96, 97, 98, 99, 100, 101, 102, 103, 108, 109, 110, 111, 112, 113, 114, 115, 116, 117, 118, 119, 214, 224, 236, 237, 238, 239, 240, 241, 242, 243, 244, 245, 246, 247, 248, 249, 250, 251, 252, 253, 254, 255, 256, 257, 258, 259, 260, 261, 262, 263, 264, 265, 266, 267, 268, 269, 270, 271, 272, 273, 274, 275, 276, 277, 278, 279, 280, 281, 282, 283, 284, 285, 286, 287, 288, 289, 290, 291, 292, 293, 294, 295, 296, 297, 298, 299, 300, 301, 302, 303, 304, 305, 306, 307, 308, 309, 310, 311, 312, 313, 314, 315, 316, 317, 318, 319, 320, 321, 322, 323, 324, 325, 326, 327, 328, 329, 330, 331, 332, 333, 334, 335, 336, 337, 338, 339, 340, 341, 342, 343, 344, 345, 346, 347, 348, 349, 350, 351, 357, 358, 359, 360, 361, 362, 363, 364, 365, 366, 367, 368, 369, 370, 371, 372, 373, 374, 375, 376], [0.0, 0.9988, 1.0, 0.9759, 0.9843, 0.9997, 0.9979, 0.9912, 0.9987, 0.9989, 0.9997, 1.0, 1.0, 1.0, 0.9979, 0.9991, 1.0, 0.9993, 0.998, 0.9654, 0.9994, 0.06022, 0.2371, 0.9996, 0.9997, 0.9996, 1.0, 0.964, 0.9999, 0.9958, 0.9965, 0.9993, 0.9995, 1.0, 0.9781, 1.0, 0.9993, 1.0, 0.9999, 0.9999, 0.9887, 0.9998, 0.9994, 0.9714, 0.9919, 0.9639, 0.9576, 0.9998, 0.999, 0.9948, 1.0, 0.9841, 0.9984, 1.0, 1.0, 0.9869, 0.9999, 1.0, 1.0, 0.9994, 0.9993, 0.9992, 0.9994, 0.9903, 0.9895, 0.9869, 0.9863, 0.9849, 0.9982, 0.9809, 0.9793, 0.9717, 0.9753, 0.9793, 0.9728, 0.9635, 0.9964, 0.9989, 0.9974, 0.9996, 1.0, 0.9904, 0.998, 1.0, 1.0, 0.9998, 0.9999, 0.9999, 0.9999, 0.9999, 0.9999, 0.9996, 0.9986, 1.0, 1.0, 0.0, 0.003814, 0.9988, 0.9999, 0.974, 0.9936, 0.9968, 0.998, 0.9974, 0.9999, 0.9998, 0.9897, 0.9755, 0.9963, 1.0, 0.9976, 0.9848, 0.9988, 1.0, 0.9979, 0.9991, 1.0, 0.9999, 0.9426, 0.9992, 1.0, 0.06022, 0.09641, 0.1852, 0.08858, 1.0, 0.9995, 0.9957, 0.9996, 0.9968, 0.9979, 0.9999, 0.9938, 1.0, 1.0, 0.9991, 0.9903, 0.9999, 0.9988, 0.9992, 0.9995, 1.0, 0.9996, 1.0, 1.0, 0.9993, 0.9999, 0.9996, 0.9996, 0.9941, 0.9999, 0.9998, 0.9977, 0.9622, 1.0, 1.0, 0.9993, 0.9694, 0.9999, 0.9682, 0.9996, 0.9472, 0.9988, 0.9992, 0.9991, 0.9443, 1.0, 0.9999, 1.0, 1.0, 0.9932, 0.9991, 0.9986, 0.9858, 0.988, 1.0, 1.0, 0.9869, 0.9863, 0.9918, 0.9987, 0.9785, 0.9801, 0.9809, 0.9793, 0.9697, 0.9847, 0.9828, 0.9726, 0.9714, 0.9967, 1.0, 0.9979, 0.9973, 1.0, 0.9904, 0.9975, 0.992, 0.9988, 1.0, 1.0, 1.0, 1.0, 1.0, 1.0, 0.9964, 0.952, 1.0, 1.0, 1.0, 0.9931, 0.9587, 0.9912, 1.0, 1.0, 1.0, 1.0, 1.0, 0.9998, 0.9998, 0.9999, 0.9999, 0.9999, 0.9999, 0.9999, 0.9991, 0.9996, 0.9997, 0.9986, 1.0, 1.0, 1.0, 1.0]): _vg.add([_i], _w, 'REPLACE')
_vg = ob_cube.vertex_groups.new(name='Shoulder.R')
for _i, _w in zip([172, 173, 184, 185, 192, 193, 194, 195], [1.0, 0.9706, 0.9943, 0.9779, 0.9992, 0.9974, 1.0, 0.9982]): _vg.add([_i], _w, 'REPLACE')
_vg = ob_cube.vertex_groups.new(name='UpperArm.R')
for _i, _w in zip([167, 171, 174, 176, 179, 183, 186, 188], [1.0, 1.0, 0.9989, 0.9409, 0.9996, 1.0, 0.9994, 0.9999]): _vg.add([_i], _w, 'REPLACE')
_vg = ob_cube.vertex_groups.new(name='LowerArm.R')
for _i, _w in zip([120, 127, 128, 129, 132, 135, 166, 168, 169, 170, 175, 177, 178, 180, 181, 182, 187, 188, 189, 190, 191, 196, 197, 198, 199], [0.9989, 0.9998, 0.9999, 0.9932, 0.9868, 1.0, 0.996, 1.0, 0.9997, 1.0, 1.0, 0.9999, 0.9768, 0.9994, 0.9999, 1.0, 0.9999, 0.005319, 0.937, 1.0, 0.9998, 1.0, 0.9997, 0.9993, 0.9984]): _vg.add([_i], _w, 'REPLACE')
_vg = ob_cube.vertex_groups.new(name='UpperLeg.R')
for _i, _w in zip([122, 126, 130, 131, 133, 136, 139, 143, 144, 145, 146, 148], [1.0, 1.0, 0.9999, 0.9973, 1.0, 1.0, 1.0, 1.0, 0.9939, 0.9982, 0.9628, 1.0]): _vg.add([_i], _w, 'REPLACE')
_vg = ob_cube.vertex_groups.new(name='LowerLeg.R')
for _i, _w in zip([121, 123, 124, 125, 134, 137, 138, 140, 141, 142, 147, 149, 150, 152, 156, 158, 397, 398, 413, 415], [1.0, 3.609e-06, 0.0001291, 0.9912, 1.0, 1.0, 0.9982, 0.0, 0.001103, 1.0, 1.0, 0.9973, 0.002364, 0.002001, 0.0009829, 0.08633, 0.0, 0.0, 0.0, 0.0]): _vg.add([_i], _w, 'REPLACE')
_vg = ob_cube.vertex_groups.new(name='Foot.R')
for _i, _w in zip([123, 124, 138, 140, 141, 142, 147, 149, 150, 151, 152, 153, 154, 155, 156, 157, 158, 159, 160, 161, 162, 163, 164, 165], [0.9989, 0.9425, 0.0, 0.9993, 0.9971, 0.0, 0.0, 0.0, 1.0, 0.9959, 1.0, 0.9994, 1.0, 0.9979, 1.0, 0.9986, 0.9999, 0.9993, 0.9998, 1.0, 1.0, 1.0, 1.0, 0.9908]): _vg.add([_i], _w, 'REPLACE')
_vg = ob_cube.vertex_groups.new(name='Shoulder.L')
for _i, _w in zip([246, 429, 430, 441, 442, 449, 450, 451, 452], [0.02538, 0.9764, 0.9999, 0.9889, 0.905, 1.0, 0.9962, 0.9983, 0.9973]): _vg.add([_i], _w, 'REPLACE')
_vg = ob_cube.vertex_groups.new(name='UpperArm.L')
for _i, _w in zip([424, 428, 431, 433, 436, 440, 443, 445], [1.0, 1.0, 0.9989, 0.9409, 0.9996, 1.0, 0.9994, 0.9999]): _vg.add([_i], _w, 'REPLACE')
_vg = ob_cube.vertex_groups.new(name='LowerArm.L')
for _i, _w in zip([377, 384, 385, 386, 389, 392, 423, 425, 426, 427, 432, 434, 435, 437, 438, 439, 444, 445, 446, 447, 448, 453, 454, 455, 456], [0.9989, 0.9998, 0.9999, 0.9932, 0.9868, 1.0, 0.996, 1.0, 0.9997, 1.0, 1.0, 0.9999, 0.9768, 0.9994, 0.9999, 1.0, 0.9999, 0.005319, 0.937, 1.0, 0.9998, 1.0, 0.9997, 0.9993, 0.9984]): _vg.add([_i], _w, 'REPLACE')
_vg = ob_cube.vertex_groups.new(name='UpperLeg.L')
for _i, _w in zip([379, 383, 387, 388, 390, 393, 396, 400, 401, 402, 403, 405], [1.0, 1.0, 0.9999, 0.9973, 1.0, 1.0, 1.0, 1.0, 0.9939, 0.9982, 0.9628, 1.0]): _vg.add([_i], _w, 'REPLACE')
_vg = ob_cube.vertex_groups.new(name='LowerLeg.L')
for _i, _w in zip([140, 141, 156, 158, 378, 380, 381, 382, 391, 394, 395, 397, 398, 399, 404, 406, 407, 409, 413, 415], [0.0, 0.0, 0.0, 0.0, 1.0, 3.609e-06, 0.0001291, 0.9912, 1.0, 1.0, 0.9982, 0.0, 0.001103, 1.0, 1.0, 0.9973, 0.002364, 0.002001, 0.0009829, 0.08633]): _vg.add([_i], _w, 'REPLACE')
_vg = ob_cube.vertex_groups.new(name='Foot.L')
for _i, _w in zip([380, 381, 397, 398, 407, 408, 409, 410, 411, 412, 413, 414, 415, 416, 417, 418, 419, 420, 421, 422], [0.9989, 0.9425, 0.9993, 0.9971, 1.0, 0.9959, 1.0, 0.9994, 1.0, 0.9979, 1.0, 0.9986, 0.9999, 0.9993, 0.9998, 1.0, 1.0, 1.0, 1.0, 0.9908]): _vg.add([_i], _w, 'REPLACE')
_m = ob_cube.modifiers.new('Armature', 'ARMATURE')
_m.object = ob_armature_001
ob_armature_001.location = (0.0, 0.0, 0.0)
ob_armature_001.show_in_front = True
ob_armature_001.lineart.crease_threshold = 0.0

# ---- collection membership
col_collection.objects.link(ob_cube)
col_collection.objects.link(ob_armature_001)

# ---- scene / render settings (as saved in the file)
scene.frame_start = 1; scene.frame_end = 50; scene.frame_set(46)
scene.render.engine = 'BLENDER_EEVEE_NEXT'
scene.cycles.use_denoising = False
scene.cycles.samples = 128
scene.cycles.sampling_pattern = 'TABULATED_SOBOL'
scene.cycles.use_adaptive_sampling = False
scene.cycles.use_light_tree = False
scene.view_settings.view_transform = 'Filmic'
bpy.context.view_layer.update()

# ---- added for rendering (the .blend has no active camera and no usable light): camera, sun
cam_auto = bpy.data.cameras.new('AutoCamera')
cam_auto.lens = 50.0
cam_auto.sensor_width = 36.0
cam_auto.clip_end = 1000.0
ob_auto_camera = bpy.data.objects.new('AutoCamera', cam_auto)
scene.collection.objects.link(ob_auto_camera)
ob_auto_camera.location = (13.3356, -15.8088, 16.9209)
ob_auto_camera.rotation_euler = (1.09748, -7.21219e-08, 0.694738)
scene.camera = ob_auto_camera
light_auto_sun = bpy.data.lights.new('AutoSun', 'SUN')
light_auto_sun.energy = 3.0
light_auto_sun.angle = 0.0523599
ob_auto_sun = bpy.data.objects.new('AutoSun', light_auto_sun)
scene.collection.objects.link(ob_auto_sun)
ob_auto_sun.rotation_euler = (0.872665, 0.174533, 0.523599)
bpy.context.view_layer.update()
